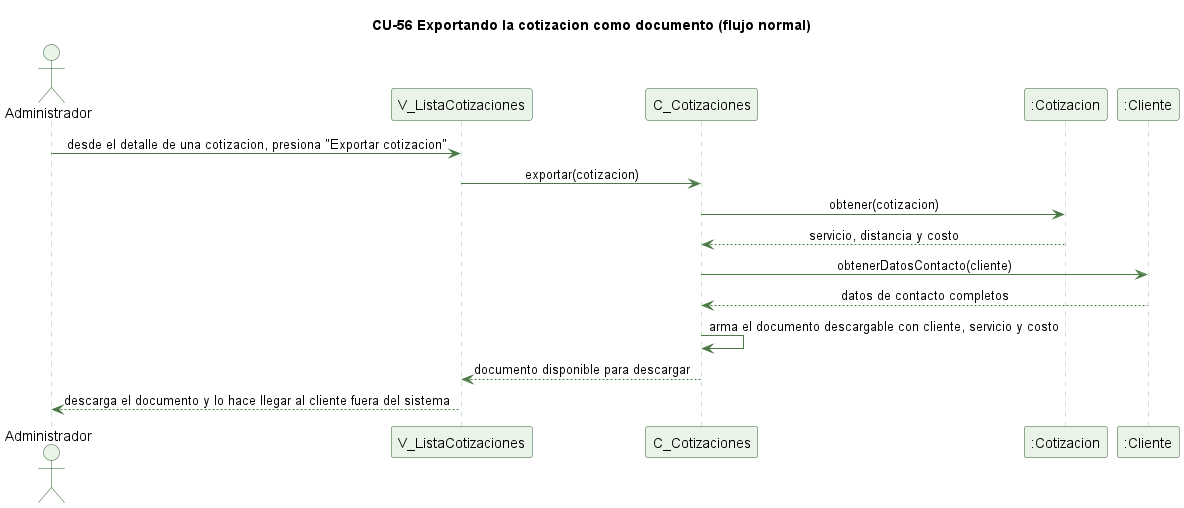

The diagram above was rendered by PlantUML. Its source (embedded in the PNG):
@startuml cu56-exportar-cotizacion-normal
' CU-56 Exportando la cotizacion como documento - flujo normal
skinparam backgroundColor #FFFFFF
skinparam shadowing false
skinparam defaultFontName Helvetica
skinparam sequenceMessageAlign center
skinparam ParticipantBackgroundColor #EAF3E7
skinparam ParticipantBorderColor #2E5E2A
skinparam ActorBackgroundColor #EAF3E7
skinparam ActorBorderColor #2E5E2A
skinparam sequenceLifeLineBorderColor #9CC49A
skinparam ArrowColor #4B7A46

title CU-56 Exportando la cotizacion como documento (flujo normal)

actor Administrador
participant "V_ListaCotizaciones" as V
participant "C_Cotizaciones" as C
participant ":Cotizacion" as COT
participant ":Cliente" as CL

Administrador -> V : desde el detalle de una cotizacion, presiona "Exportar cotizacion"
V -> C : exportar(cotizacion)
C -> COT : obtener(cotizacion)
COT --> C : servicio, distancia y costo
C -> CL : obtenerDatosContacto(cliente)
CL --> C : datos de contacto completos
C -> C : arma el documento descargable con cliente, servicio y costo
C --> V : documento disponible para descargar
V --> Administrador : descarga el documento y lo hace llegar al cliente fuera del sistema

@enduml